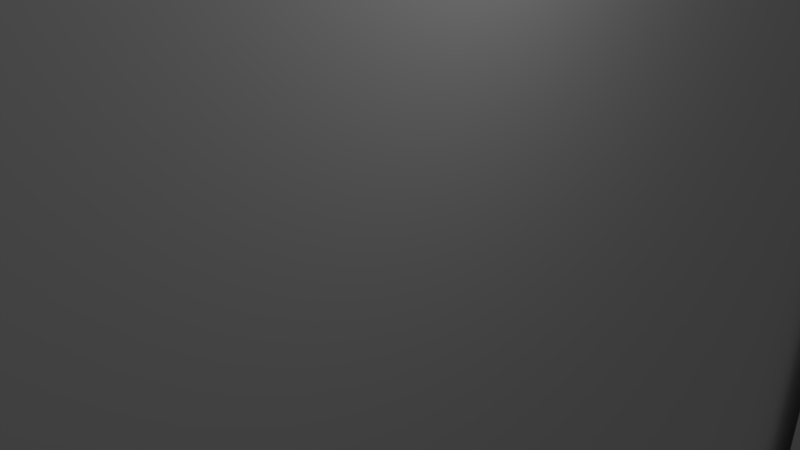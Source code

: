 # Source: Iron_Billboard.blend  (saved by Blender 2.79.0; exported with 4.5.12 LTS)
import bpy
from mathutils import Matrix  # noqa: F401  (used for matrix-valued properties, if any)

bpy.ops.wm.read_factory_settings(use_empty=True)
scene = bpy.context.scene
scene.name = 'Scene'

# ---- collections
col_collection_1 = bpy.data.collections.new('Collection 1'); scene.collection.children.link(col_collection_1)

# ---- materials (node trees are filled in below, after node groups)
mat_material_001 = bpy.data.materials.new('Material.001')
mat_material_001.alpha_threshold = 0.0
mat_material_001.use_transparent_shadow = False
mat_material_001.roughness = 0.5
mat_display_material = bpy.data.materials.new('Display Material')
mat_display_material.alpha_threshold = 0.0
mat_display_material.use_transparent_shadow = False
mat_display_material.roughness = 0.5
mat_display_edge = bpy.data.materials.new('Display Edge')
mat_display_edge.alpha_threshold = 0.0
mat_display_edge.use_transparent_shadow = False
mat_display_edge.diffuse_color = (0.0, 0.0, 0.0, 1.0)
mat_display_edge.specular_color = (0.001261, 2.162e-09, 0.02038)
mat_display_edge.roughness = 0.5

# ---- material node trees

# ---- world
world_world = bpy.data.worlds.new('World'); scene.world = world_world
world_world.color = (0.05088, 0.05088, 0.05088)
world_world.use_sun_shadow = False
world_world.sun_shadow_jitter_overblur = 0.0
world_world.cycles.sampling_method = 'MANUAL'

# ---- cameras
cam_camera = bpy.data.cameras.new('Camera')
cam_camera.clip_end = 100.0
cam_camera.lens = 35.0
cam_camera.sensor_width = 32.0
cam_camera.sensor_height = 18.0
cam_camera.ortho_scale = 7.314
cam_camera.dof.focus_distance = 0.0
cam_camera.dof.aperture_fstop = 128.0

# ---- lights
light_lamp = bpy.data.lights.new('Lamp', 'POINT')
light_lamp.transmission_factor = 0.0
light_lamp.cutoff_distance = 30.0
light_lamp.energy = 100.0
light_lamp.shadow_buffer_clip_start = 1.001
light_lamp.shadow_soft_size = 0.1
light_lamp.shadow_maximum_resolution = 0.006
light_lamp.use_absolute_resolution = True

# ---- meshes
me_cube_002 = bpy.data.meshes.new('Cube.002')
me_cube_002.from_pydata([(-2.709, 15.52, -17.01), (-2.709, 15.52, 17.01), (-1.961, 18.0, -12.32), (-1.961, 18.0, 12.31), (2.709, 15.52, -17.01), (2.709, 15.52, 17.01), (1.961, 18.0, -12.32), (1.961, 18.0, 12.31), (-2.709, 16.45, -17.01), (-2.709, 16.98, 16.05), (2.709, 16.45, -17.01), (2.709, 16.98, 16.05), (-2.709, 15.52, 15.44), (-1.961, 18.0, 11.17), (1.961, 18.0, 11.17), (2.709, 15.52, 15.44), (2.761, 15.92, 12.84), (-2.61, 16.97, 12.84), (-1.961, 18.0, -11.38), (1.961, 18.0, -11.38), (2.709, 15.52, -15.82), (2.709, 16.45, -15.82), (-2.709, 16.45, -15.82), (-2.709, 15.52, -15.82), (-2.709, 13.25, 15.44), (2.709, 0.0, -15.82), (2.709, 0.0, -17.01), (-2.709, 0.0, -17.01), (2.709, 13.25, 15.44), (-2.709, 0.0, -15.82), (1.156, 18.0, -13.49), (1.156, 18.0, 13.49), (1.457, 15.52, 17.01), (1.457, 16.98, 16.05), (1.457, 16.45, -17.01), (1.457, 15.52, 15.44), (1.156, 18.0, 12.24), (1.156, 18.0, -12.46), (1.457, 15.52, -15.82), (1.457, 13.25, 15.44), (1.457, 0.0, -15.82), (-1.317, 18.0, -13.49), (-1.661, 15.52, 17.01), (-1.661, 16.45, -17.01), (-1.661, 15.52, 15.44), (-1.661, 15.52, -15.82), (-1.661, 13.25, 15.44), (-1.661, 0.0, -15.82), (-1.317, 18.0, 13.49), (-1.661, 16.98, 16.05), (-1.317, 18.0, 12.24), (-1.317, 18.0, -12.46), (-2.709, 15.52, -15.82), (-2.709, 15.52, 15.44), (-1.661, 15.52, 15.44), (2.709, 15.52, 15.44), (2.709, 15.52, -15.82), (-1.661, 15.52, -15.82), (-1.661, 13.25, 15.44), (-2.709, 13.25, 15.44), (-1.661, 13.25, -15.82), (-2.709, 13.25, -15.82), (2.709, 13.25, -15.82), (2.709, 13.25, 15.44), (1.457, 15.52, 15.44), (1.457, 15.52, -15.82), (1.457, 13.25, 15.44), (1.457, 13.25, -15.82), (-2.709, 15.52, -15.82), (-2.709, 15.52, 15.44), (-1.661, 15.52, 15.44), (2.709, 15.52, 15.44), (2.709, 15.52, -15.82), (-1.661, 15.52, -15.82), (-1.661, 13.25, 15.44), (-2.709, 13.25, 15.44), (-1.661, 13.25, -15.82), (-2.709, 13.25, -15.82), (2.709, 13.25, -15.82), (2.709, 13.25, 15.44), (1.457, 15.52, 15.44), (1.457, 15.52, -15.82), (1.457, 13.25, 15.44), (1.457, 13.25, -15.82), (-2.709, 15.52, -15.82), (-2.709, 15.52, 15.44), (-1.661, 15.52, 15.44), (2.709, 15.52, 15.44), (2.709, 15.52, -15.82), (-1.661, 15.52, -15.82), (1.457, 15.52, 15.44), (1.457, 15.52, -15.82), (-2.709, 14.38, 17.81), (2.709, 14.38, 17.81), (1.457, 14.38, 17.81), (-1.661, 14.38, 17.81), (-1.572, 8.979, 15.81), (-1.572, 9.004, 16.39), (1.529, 9.004, 16.39), (1.529, 8.979, 15.81), (0.8125, 9.004, 16.39), (0.8125, 8.979, 15.81), (-0.9725, 8.979, 15.81), (-0.9725, 9.004, 16.39), (-1.661, 15.52, -17.01), (1.457, 15.52, -17.01), (-1.661, 0.0, -17.01), (1.457, 0.0, -17.01), (1.126, 15.19, -17.83), (0.2999, 14.36, -18.54), (0.2999, 1.157, -18.54), (1.126, 0.3313, -17.83), (-0.5034, 14.36, -18.54), (-1.329, 15.19, -17.83), (-1.329, 0.3313, -17.83), (-0.5034, 1.157, -18.54)], [], [(17, 9, 3, 13), (36, 31, 7, 14), (16, 11, 5, 15), (4, 20, 25, 26), (34, 10, 4, 105), (49, 9, 1, 42), (48, 3, 9, 49), (30, 6, 10, 34), (14, 7, 11, 16), (12, 1, 9, 17), (23, 12, 17, 22), (19, 14, 16, 21), (39, 35, 64, 66), (21, 16, 15, 20), (37, 36, 14, 19), (22, 17, 13, 18), (8, 22, 18, 2), (30, 37, 19, 6), (10, 21, 20, 4), (15, 5, 93, 98, 99, 28), (6, 19, 21, 10), (0, 23, 22, 8), (42, 1, 92, 95), (106, 47, 29, 27), (5, 32, 94, 93), (93, 94, 100, 98), (105, 4, 26, 107), (23, 29, 61, 52), (29, 47, 60, 61), (23, 0, 27, 29), (44, 35, 39, 46), (40, 25, 62, 67), (111, 108, 105, 107), (26, 25, 40, 107), (94, 95, 103, 100), (41, 51, 37, 30), (51, 50, 36, 37), (28, 39, 66, 63), (41, 30, 34, 43), (7, 31, 33, 11), (11, 33, 32, 5), (43, 34, 105, 104), (50, 48, 31, 36), (13, 3, 48, 50), (8, 43, 104, 0), (2, 41, 43, 8), (18, 13, 50, 51), (2, 18, 51, 41), (0, 104, 106, 27), (47, 45, 57, 60), (38, 45, 47, 40), (107, 40, 47, 106), (32, 42, 95, 94), (38, 35, 44, 45), (31, 48, 49, 33), (33, 49, 42, 32), (60, 57, 73, 76), (54, 58, 74, 70), (56, 55, 71, 72), (52, 61, 77, 68), (64, 65, 81, 80), (59, 53, 69, 75), (35, 38, 65, 64), (38, 40, 67, 65), (45, 44, 54, 57), (25, 20, 56, 62), (15, 28, 63, 55), (44, 46, 58, 54), (20, 15, 55, 56), (46, 24, 59, 58), (12, 23, 52, 53), (24, 12, 53, 59), (72, 71, 87, 88), (73, 70, 86, 89), (58, 59, 75, 74), (57, 54, 70, 73), (63, 66, 82, 79), (61, 60, 76, 77), (67, 62, 78, 83), (62, 56, 72, 78), (66, 64, 80, 82), (55, 63, 79, 71), (53, 52, 68, 69), (65, 67, 83, 81), (79, 78, 88, 87), (81, 72, 88, 91), (69, 68, 84, 85), (80, 81, 91, 90), (68, 73, 89, 84), (70, 69, 85, 86), (71, 80, 90, 87), (91, 83, 82, 90), (82, 83, 78, 79), (77, 75, 85, 84), (74, 76, 89, 86), (75, 77, 76, 74), (46, 102, 96, 24), (28, 99, 101, 39), (39, 101, 102, 46), (95, 92, 97, 103), (96, 102, 103, 97), (101, 99, 98, 100), (102, 101, 100, 103), (1, 12, 24, 96, 97, 92), (112, 109, 110, 115), (113, 114, 106, 104), (114, 111, 107, 106), (113, 108, 109, 112), (115, 110, 111, 114), (108, 111, 110, 109), (112, 115, 114, 113), (108, 113, 104, 105)])
_uv = me_cube_002.uv_layers.new(name='UVMap')
_uv.uv.foreach_set('vector', [0.4511, 0.6927, 0.4673, 0.7567, 0.4289, 0.688, 0.4232, 0.6653, 0.6806, 0.08009, 0.6806, 0.05424, 0.6955, 0.07864, 0.6955, 0.1022, 0.1653, 0.09227, 0.1626, 0.02225, 0.193, 0.01143, 0.1851, 0.0428, 0.02323, 0.6893, 0.02915, 0.6656, 0.3027, 0.7535, 0.2968, 0.7771, 0.7961, 0.3424, 0.7731, 0.3424, 0.7731, 0.3232, 0.7961, 0.3232, 0.02094, 0.9436, 0.001656, 0.9436, 0.001656, 0.9163, 0.02094, 0.9163, 0.6352, 0.05424, 0.6233, 0.07863, 0.6095, 0.001864, 0.6288, 0.001866, 0.6807, 0.6129, 0.6955, 0.5887, 0.7091, 0.6867, 0.6861, 0.6867, 0.1189, 0.1138, 0.1246, 0.09113, 0.1626, 0.02225, 0.1653, 0.09227, 0.4897, 0.7362, 0.4976, 0.7676, 0.4673, 0.7567, 0.4511, 0.6927, 0.3338, 0.1133, 0.4897, 0.7362, 0.4511, 0.6927, 0.3176, 0.1186, 0.00636, 0.5632, 0.1189, 0.1138, 0.1653, 0.09227, 0.01285, 0.6604, 0.0, 0.0, 0.0, 0.0, 0.0, 0.0, 0.0, 0.0, 0.01285, 0.6604, 0.1653, 0.09227, 0.1851, 0.0428, 0.02915, 0.6656, 0.6807, 0.5915, 0.6806, 0.08009, 0.6955, 0.1022, 0.6955, 0.5691, 0.3176, 0.1186, 0.4511, 0.6927, 0.4232, 0.6653, 0.3107, 0.2159, 0.3116, 0.09492, 0.3176, 0.1186, 0.3107, 0.2159, 0.306, 0.1971, 0.6807, 0.6129, 0.6807, 0.5915, 0.6955, 0.5691, 0.6955, 0.5887, 0.006934, 0.684, 0.01285, 0.6604, 0.02915, 0.6656, 0.02323, 0.6893, 0.1851, 0.0428, 0.193, 0.01143, 0.2171, 0.001864, 0.3027, 0.06083, 0.3002, 0.0725, 0.2252, 0.05567, 0.001656, 0.582, 0.00636, 0.5632, 0.01285, 0.6604, 0.006934, 0.684, 0.3279, 0.08969, 0.3338, 0.1133, 0.3176, 0.1186, 0.3116, 0.09492, 0.02094, 0.9163, 0.001656, 0.9163, 0.001656, 0.8951, 0.02094, 0.8951, 0.2294, 0.8025, 0.2076, 0.8025, 0.2076, 0.7808, 0.2294, 0.7808, 0.1013, 0.9163, 0.0783, 0.9163, 0.0783, 0.8951, 0.1013, 0.8951, 0.1013, 0.8951, 0.0783, 0.8951, 0.06644, 0.7808, 0.07962, 0.7808, 0.7961, 0.3232, 0.7731, 0.3232, 0.7731, 0.001864, 0.7961, 0.001864, 0.2804, 0.7808, 0.2804, 0.7888, 0.2804, 0.782, 0.2804, 0.7808, 0.7036, 0.9626, 0.6843, 0.9626, 0.6843, 0.6905, 0.7036, 0.6905, 0.3338, 0.1133, 0.3279, 0.08969, 0.6002, 0.001864, 0.6062, 0.0255, 0.1239, 0.7808, 0.1813, 0.7808, 0.1813, 0.8279, 0.1239, 0.8279, 0.658, 0.6905, 0.681, 0.6905, 0.681, 0.9626, 0.658, 0.9626, 0.8761, 0.3147, 0.8761, 0.00814, 0.8913, 0.001864, 0.8913, 0.3221, 0.2294, 0.893, 0.2076, 0.893, 0.2076, 0.8671, 0.2294, 0.8671, 0.0783, 0.8951, 0.02094, 0.8951, 0.0336, 0.7808, 0.06644, 0.7808, 0.6352, 0.6129, 0.6352, 0.5915, 0.6807, 0.5915, 0.6807, 0.6129, 0.6352, 0.5915, 0.6352, 0.08009, 0.6806, 0.08009, 0.6807, 0.5915, 0.0, 0.0, 0.0, 0.0, 0.0, 0.0, 0.0, 0.0, 0.6352, 0.6129, 0.6807, 0.6129, 0.6861, 0.6867, 0.6288, 0.6867, 0.6955, 0.07864, 0.6806, 0.05424, 0.6861, 0.00187, 0.7091, 0.001872, 0.1013, 0.9436, 0.0783, 0.9436, 0.0783, 0.9163, 0.1013, 0.9163, 0.8535, 0.3424, 0.7961, 0.3424, 0.7961, 0.3232, 0.8535, 0.3232, 0.6352, 0.08009, 0.6352, 0.05424, 0.6806, 0.05424, 0.6806, 0.08009, 0.6233, 0.1022, 0.6233, 0.07863, 0.6352, 0.05424, 0.6352, 0.08009, 0.8728, 0.3424, 0.8535, 0.3424, 0.8535, 0.3232, 0.8728, 0.3232, 0.6233, 0.5887, 0.6352, 0.6129, 0.6288, 0.6867, 0.6095, 0.6867, 0.6233, 0.5691, 0.6233, 0.1022, 0.6352, 0.08009, 0.6352, 0.5915, 0.6233, 0.5887, 0.6233, 0.5691, 0.6352, 0.5915, 0.6352, 0.6129, 0.8728, 0.3232, 0.8535, 0.3232, 0.8535, 0.001864, 0.8728, 0.001864, 0.0, 0.0, 0.0, 0.0, 0.0, 0.0, 0.0, 0.0, 0.7124, 0.6529, 0.7698, 0.6529, 0.7698, 0.9717, 0.7124, 0.9717, 0.2294, 0.8671, 0.2076, 0.8671, 0.2076, 0.8025, 0.2294, 0.8025, 0.0783, 0.9163, 0.02094, 0.9163, 0.02094, 0.8951, 0.0783, 0.8951, 0.7124, 0.6492, 0.7124, 0.001864, 0.7698, 0.001864, 0.7698, 0.6492, 0.6806, 0.05424, 0.6352, 0.05424, 0.6288, 0.001866, 0.6861, 0.00187, 0.0783, 0.9436, 0.02094, 0.9436, 0.02094, 0.9163, 0.0783, 0.9163, 0.0, 0.0, 0.0, 0.0, 0.0, 0.0, 0.0, 0.0, 0.0, 0.0, 0.0, 0.0, 0.0, 0.0, 0.0, 0.0, 0.0, 0.0, 0.0, 0.0, 0.0, 0.0, 0.0, 0.0, 0.0, 0.0, 0.0, 0.0, 0.0, 0.0, 0.0, 0.0, 0.0, 0.0, 0.0, 0.0, 0.0, 0.0, 0.0, 0.0, 0.0, 0.0, 0.0, 0.0, 0.0, 0.0, 0.0, 0.0, 0.0, 0.0, 0.0, 0.0, 0.0, 0.0, 0.0, 0.0, 0.0, 0.0, 0.0, 0.0, 0.0, 0.0, 0.0, 0.0, 0.0, 0.0, 0.0, 0.0, 0.0, 0.0, 0.0, 0.0, 0.0, 0.0, 0.0, 0.0, 0.0, 0.0, 0.0, 0.0, 0.0, 0.0, 0.0, 0.0, 0.0, 0.0, 0.0, 0.0, 0.0, 0.0, 0.0, 0.0, 0.0, 0.0, 0.0, 0.0, 0.0, 0.0, 0.0, 0.0, 0.0, 0.0, 0.0, 0.0, 0.0, 0.0, 0.0, 0.0, 0.0, 0.0, 0.0, 0.0, 0.0, 0.0, 0.0, 0.0, 0.0, 0.0, 0.0, 0.0, 0.0, 0.0, 0.0, 0.0, 0.0, 0.0, 0.0, 0.0, 0.0, 0.0, 0.0, 0.0, 0.0, 0.0, 0.0, 0.0, 0.0, 0.0, 0.0, 0.0, 0.0, 0.0, 0.0, 0.0, 0.0, 0.0, 0.0, 0.0, 0.0, 0.0, 0.0, 0.0, 0.0, 0.0, 0.0, 0.0, 0.0, 0.0, 0.0, 0.0, 0.0, 0.0, 0.0, 0.0, 0.0, 0.0, 0.0, 0.0, 0.0, 0.0, 0.0, 0.0, 0.0, 0.0, 0.0, 0.0, 0.0, 0.0, 0.0, 0.0, 0.0, 0.0, 0.0, 0.0, 0.0, 0.0, 0.0, 0.0, 0.0, 0.0, 0.0, 0.0, 0.0, 0.0, 0.0, 0.0, 0.0, 0.0, 0.0, 0.0, 0.0, 0.0, 0.0, 0.0, 0.0, 0.0, 0.0, 0.0, 0.0, 0.0, 0.0, 0.0, 0.0, 0.0, 0.0, 0.0, 0.0, 0.0, 0.0, 0.0, 0.0, 0.0, 0.0, 0.0, 0.7731, 0.9932, 0.7731, 0.3461, 0.8148, 0.3463, 0.8148, 0.9934, 0.0, 0.0, 0.0, 0.0, 0.0, 0.0, 0.0, 0.0, 0.0, 0.0, 0.0, 0.0, 0.0, 0.0, 0.0, 0.0, 0.0, 0.0, 0.0, 0.0, 0.0, 0.0, 0.0, 0.0, 0.0, 0.0, 0.0, 0.0, 0.0, 0.0, 0.0, 0.0, 0.0, 0.0, 0.0, 0.0, 0.0, 0.0, 0.0, 0.0, 0.0, 0.0, 0.0, 0.0, 0.0, 0.0, 0.0, 0.0, 0.8631, 0.3463, 0.9046, 0.3461, 0.9046, 0.9933, 0.8631, 0.9934, 0.9758, 0.3461, 0.9758, 0.9934, 0.9527, 0.9934, 0.9527, 0.3461, 0.9494, 0.3461, 0.9494, 0.9933, 0.9079, 0.9934, 0.9079, 0.3463, 0.8181, 0.9932, 0.8181, 0.3461, 0.8598, 0.3463, 0.8598, 0.9934, 0.9983, 0.3461, 0.9983, 0.9934, 0.9791, 0.9934, 0.9791, 0.3461, 0.1239, 0.8279, 0.1366, 0.9165, 0.1255, 0.9165, 0.1046, 0.8279, 0.2043, 0.8279, 0.1826, 0.9165, 0.1694, 0.9165, 0.1813, 0.8279, 0.1813, 0.8279, 0.1694, 0.9165, 0.1366, 0.9165, 0.1239, 0.8279, 0.02094, 0.8951, 0.001656, 0.8951, 0.02256, 0.7808, 0.0336, 0.7808, 0.2665, 0.8451, 0.2665, 0.8326, 0.2771, 0.8326, 0.2771, 0.8451, 0.2665, 0.7957, 0.2665, 0.7808, 0.2771, 0.7808, 0.2771, 0.7957, 0.2665, 0.8326, 0.2665, 0.7957, 0.2771, 0.7957, 0.2771, 0.8326, 0.4976, 0.7676, 0.4897, 0.7362, 0.5296, 0.7233, 0.6037, 0.7067, 0.6062, 0.7184, 0.5216, 0.7771, 0.6394, 0.9814, 0.6247, 0.9814, 0.6247, 0.708, 0.6394, 0.708, 0.8946, 0.3148, 0.8946, 0.009459, 0.9099, 0.001864, 0.9099, 0.3208, 0.2446, 0.8094, 0.2446, 0.8602, 0.2294, 0.8671, 0.2294, 0.8025, 0.6546, 0.9981, 0.6095, 0.9981, 0.6247, 0.9814, 0.6394, 0.9814, 0.6394, 0.708, 0.6247, 0.708, 0.6095, 0.6905, 0.6546, 0.6905, 0.6095, 0.9981, 0.6095, 0.6905, 0.6247, 0.708, 0.6247, 0.9814, 0.6394, 0.9814, 0.6394, 0.708, 0.6546, 0.6905, 0.6546, 0.9981, 0.2632, 0.7877, 0.2632, 0.8386, 0.2479, 0.8454, 0.2479, 0.7808])
me_cube_002.materials.append(mat_material_001)
me_cube_002.use_remesh_preserve_volume = False
me_cube_002.use_remesh_preserve_attributes = False
me_cube_002.use_mirror_vertex_groups = False
me_cube_002.update()
me_cube = bpy.data.meshes.new('Cube')
me_cube.from_pydata([(1.0, 1.0, -1.0), (1.0, -1.0, -1.0), (-1.0, -1.0, -1.0), (-1.0, 1.0, -1.0), (1.0, 1.0, 1.0), (1.0, -1.0, 1.0), (-1.0, -1.0, 1.0), (-1.0, 1.0, 1.0), (1.0, 1.0, -1.0), (1.0, -1.0, -1.0), (-1.0, -1.0, -1.0), (-1.0, 1.0, -1.0), (1.0, 1.0, 1.0), (1.0, -1.0, 1.0), (-1.0, -1.0, 1.0), (-1.0, 1.0, 1.0)], [], [(0, 1, 2, 3), (4, 7, 6, 5), (1, 5, 6, 2), (4, 0, 3, 7), (8, 12, 13, 9), (10, 14, 15, 11)])
me_cube.polygons.foreach_set('material_index', [1, 1, 1, 1, 0, 0])
_uv = me_cube.uv_layers.new(name='UVMap')
_uv.uv.foreach_set('vector', [0.01376, 0.6804, 0.3196, 0.6804, 0.3196, 0.9862, 0.01376, 0.9862, 0.6529, 0.3471, 0.6529, 0.6529, 0.3471, 0.6529, 0.3471, 0.3471, 0.01376, 0.3196, 0.01376, 0.01376, 0.3196, 0.01376, 0.3196, 0.3196, 0.6804, 0.01376, 0.9862, 0.01376, 0.9862, 0.3196, 0.6804, 0.3196, 0.9998, 0.0001999, 0.9998, 0.9998, 0.0001998, 0.9998, 0.0002002, 0.0002, 0.0001999, 0.9979, 0.0002001, -0.001674, 0.9998, -0.001674, 0.9998, 0.9979])
me_cube.materials.append(mat_display_material)
me_cube.materials.append(mat_display_edge)
me_cube.use_remesh_preserve_volume = False
me_cube.use_remesh_preserve_attributes = False
me_cube.use_mirror_vertex_groups = False
me_cube.update()

# ---- objects
ob_frame = bpy.data.objects.new('Frame', me_cube_002)
ob_display = bpy.data.objects.new('Display', me_cube)
ob_lamp = bpy.data.objects.new('Lamp', light_lamp)
ob_camera = bpy.data.objects.new('Camera', cam_camera)

# ---- transforms, parenting, visibility, modifiers, constraints
ob_frame.location = (0.0, 0.0, 0.0)
ob_frame.lineart.crease_threshold = 0.0
_m = ob_frame.modifiers.new('Mirror', 'MIRROR')
_m.use_axis = (False, True, False)
_m.use_clip = True
ob_display.location = (0.0, 0.0, 0.0)
ob_display.scale = (1.0, 15.0, 15.0)
ob_display.lock_rotations_4d = False
ob_display.empty_display_type = 'ARROWS'
ob_display.lineart.crease_threshold = 0.0
ob_lamp.location = (4.076, 1.005, 5.904)
ob_lamp.rotation_euler = (0.6503, 0.05522, 1.866)
ob_lamp.lock_rotations_4d = False
ob_lamp.empty_display_type = 'ARROWS'
ob_lamp.color = (0.0, 0.0, 0.0, 0.0)
ob_lamp.lineart.crease_threshold = 0.0
ob_camera.location = (7.481, -6.508, 5.344)
ob_camera.rotation_euler = (1.109, 0.0, 0.8149)
ob_camera.lock_rotations_4d = False
ob_camera.empty_display_type = 'ARROWS'
ob_camera.color = (0.0, 0.0, 0.0, 0.0)
ob_camera.display_type = 'WIRE'
ob_camera.lineart.crease_threshold = 0.0

# ---- collection membership
col_collection_1.objects.link(ob_frame)
col_collection_1.objects.link(ob_display)
col_collection_1.objects.link(ob_lamp)
col_collection_1.objects.link(ob_camera)

# ---- scene / render settings (as saved in the file)
scene.camera = ob_camera
scene.frame_start = 1; scene.frame_end = 250; scene.frame_set(1)
scene.render.engine = 'BLENDER_EEVEE_NEXT'
scene.render.resolution_percentage = 50
scene.render.dither_intensity = 0.0
scene.cycles.use_denoising = False
scene.cycles.samples = 128
scene.cycles.sampling_pattern = 'TABULATED_SOBOL'
scene.cycles.use_adaptive_sampling = False
scene.cycles.use_light_tree = False
scene.cycles.blur_glossy = 0.0
scene.cycles.sample_clamp_indirect = 0.0
scene.view_settings.view_transform = 'Standard'
bpy.context.view_layer.update()
